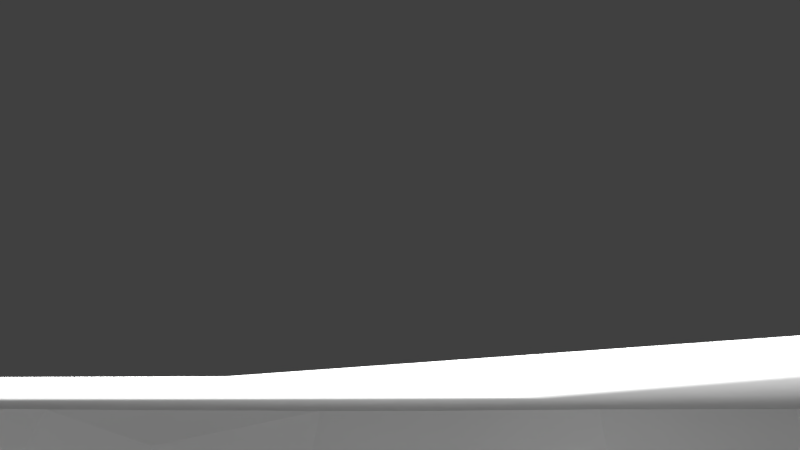# Source: platform.blend  (saved by Blender 2.77.0; exported with 4.5.12 LTS)
import bpy
from mathutils import Matrix  # noqa: F401  (used for matrix-valued properties, if any)

bpy.ops.wm.read_factory_settings(use_empty=True)
scene = bpy.context.scene
scene.name = 'Scene'

# ---- collections
col_collection_1 = bpy.data.collections.new('Collection 1'); scene.collection.children.link(col_collection_1)

# ---- node groups
ng_auto_smooth = bpy.data.node_groups.new('Auto Smooth', 'GeometryNodeTree')
_s = ng_auto_smooth.interface.new_socket(name='Geometry', in_out='OUTPUT', socket_type='NodeSocketGeometry')
_s = ng_auto_smooth.interface.new_socket(name='Geometry', in_out='INPUT', socket_type='NodeSocketGeometry')
_s = ng_auto_smooth.interface.new_socket(name='Angle', in_out='INPUT', socket_type='NodeSocketFloat')
_s.subtype = 'ANGLE'
_s.min_value = 0.0
_s.max_value = 3.142
ng_auto_smooth.is_modifier = True
_N = ng_auto_smooth.nodes; _L = ng_auto_smooth.links
n0 = _N.new('NodeGroupOutput'); n0.name = 'Group Output'; n0.location = (480, -100)
n1 = _N.new('NodeGroupInput'); n1.name = 'Group Input'; n1.location = (-420, -300)
n2 = _N.new('NodeGroupInput'); n2.name = 'Group Input.001'; n2.location = (-60, -100)
n3 = _N.new('GeometryNodeSetShadeSmooth'); n3.name = 'Set Shade Smooth'; n3.location = (120, -100)
n3.domain = 'EDGE'
n4 = _N.new('GeometryNodeSetShadeSmooth'); n4.name = 'Set Shade Smooth.001'; n4.location = (300, -100)
n5 = _N.new('GeometryNodeInputMeshEdgeAngle'); n5.name = 'Edge Angle'; n5.location = (-420, -220)
n6 = _N.new('GeometryNodeInputEdgeSmooth'); n6.name = 'Is Edge Smooth'; n6.location = (-60, -160)
n7 = _N.new('GeometryNodeInputShadeSmooth'); n7.name = 'Is Face Smooth'; n7.location = (-240, -340)
n8 = _N.new('FunctionNodeBooleanMath'); n8.name = 'Boolean Math'; n8.location = (-60, -220)
n9 = _N.new('FunctionNodeCompare'); n9.name = 'Compare'; n9.location = (-240, -180)
n9.operation = 'LESS_EQUAL'
_L.new(n5.outputs[0], n9.inputs[0])
_L.new(n4.outputs[0], n0.inputs[0])
_L.new(n1.outputs[1], n9.inputs[1])
_L.new(n9.outputs[0], n8.inputs[0])
_L.new(n7.outputs[0], n8.inputs[1])
_L.new(n2.outputs[0], n3.inputs[0])
_L.new(n6.outputs[0], n3.inputs[1])
_L.new(n3.outputs[0], n4.inputs[0])
_L.new(n8.outputs[0], n3.inputs[2])
n0.is_active_output = True

# ---- world
world_world = bpy.data.worlds.new('World'); scene.world = world_world
world_world.color = (0.05088, 0.05088, 0.05088)
world_world.use_sun_shadow = False
world_world.sun_shadow_jitter_overblur = 0.0
world_world.cycles.sampling_method = 'MANUAL'

# ---- cameras
cam_camera = bpy.data.cameras.new('Camera')
cam_camera.passepartout_alpha = 0.719
cam_camera.clip_end = 100.0
cam_camera.lens = 16.0
cam_camera.sensor_width = 32.0
cam_camera.sensor_height = 18.0
cam_camera.ortho_scale = 7.314
cam_camera.display_size = 1.06
cam_camera.show_name = True
cam_camera.lens_unit = 'FOV'
cam_camera.dof.focus_distance = 0.0
cam_camera.dof.aperture_fstop = 128.0

# ---- lights
light_point_001 = bpy.data.lights.new('Point.001', 'POINT')
light_point_001.transmission_factor = 0.0
light_point_001.energy = 100.0
light_point_001.shadow_buffer_clip_start = 0.5
light_point_001.shadow_soft_size = 0.1
light_point_001.shadow_maximum_resolution = 0.006
light_point_001.use_absolute_resolution = True
light_point = bpy.data.lights.new('Point', 'POINT')
light_point.transmission_factor = 0.0
light_point.energy = 100.0
light_point.shadow_buffer_clip_start = 0.5
light_point.shadow_soft_size = 0.1
light_point.shadow_maximum_resolution = 0.006
light_point.use_absolute_resolution = True

# ---- meshes
me_cylinder = bpy.data.meshes.new('Cylinder')
me_cylinder.from_pydata([(-0.6577, 4.998, -1.941), (-0.6259, 4.968, 0.06069), (1.513, 3.649, 0.03851), (2.965, 4.286, -0.003987), (3.624, 3.675, -2.017), (3.401, 3.975, -0.06768), (4.384, 2.896, -0.8688), (4.288, 2.998, 0.06069), (5.187, 0.57, -1.319), (5.167, 0.4521, 0.06069), (4.919, -1.444, 0.06069), (4.468, -2.503, -0.2487), (4.426, -2.47, 0.06069), (2.934, -3.008, 0.06069), (2.286, -4.508, 0.06069), (0.8758, -4.955, 0.06069), (-0.8628, -4.81, -0.242), (-0.8821, -4.742, 0.06069), (0.4438, -0.4407, -0.01347), (-2.323, -3.423, 0.06069), (-4.225, -2.716, -0.9598), (-4.157, -2.576, -0.04101), (-4.927, -1.087, -0.2487), (-4.689, -1.059, 0.06069), (-4.716, 0.4809, 0.06069), (-4.165, 1.746, 0.06069), (-1.38, 0.9586, 0.06069), (-2.554, 4.072, 0.06069), (-1.762, 4.652, -1.964), (-1.772, 4.675, 0.06069), (-2.119, -3.554, 0.07196), (-2.191, -3.71, -2.193), (-3.081, -3.218, -1.278), (-2.964, -3.094, 0.02377), (-2.676, -4.01, -1.108), (-2.574, -3.856, 0.02377), (-2.354, -4.354, -0.9093), (-2.265, -4.188, 0.02377), (-2.231, -4.545, -0.9225), (-2.178, -4.442, -0.1125), (-2.873, -4.242, -1.122), (-2.796, -4.15, 0.02377), (-3.83, -3.238, -1.836), (-3.832, -3.353, 0.02377), (-4.072, -2.85, -1.314), (-4.048, -2.754, -0.07355), (-1.466, -4.321, -1.9), (-1.392, -4.174, 0.1629), (-1.085, -4.898, -1.47), (-0.9727, -4.822, 0.08924), (-1.744, -4.567, -1.928), (-1.701, -4.496, 0.07196), (-2.591, -4.03, -2.239), (-2.513, -3.854, 0.0939), (-2.838, -3.671, -2.13), (-2.762, -3.495, 0.0939), (-2.578, -3.332, 0.07291), (-2.68, -3.465, -0.1185), (-2.451, -3.611, -0.1195), (-2.36, -3.472, 0.07343), (-2.451, -3.611, -0.1224), (-2.79, -3.589, -0.1195), (-2.684, -3.45, 0.0939), (-2.848, -3.519, -0.1195), (-2.74, -3.383, 0.05324), (-2.816, -3.354, 0.07251), (-2.927, -3.488, -0.1175), (-2.906, -3.338, -0.1189), (-2.796, -3.209, 0.0837), (-2.906, -3.338, -0.2565), (-2.742, -3.473, -0.1195), (-2.638, -3.339, 0.0939), (-2.901, -3.523, -0.1195), (-2.791, -3.387, 0.05324), (-2.927, -3.006, 0.06069), (-1.351, -4.163, 0.06069), (-2.148, -4.196, -0.04681), (-2.153, -4.24, -0.2841), (-1.938, -4.383, -0.03753), (-1.976, -4.408, -0.2456), (-2.171, -4.398, -0.2846), (-2.165, -4.348, -0.02909), (-2.236, -4.249, -0.2846), (-2.229, -4.204, -0.06278), (-3.05, -3.87, 0.02377), (-3.136, -3.952, -1.122), (-3.191, -3.693, -1.645), (-3.248, -3.802, 0.02377), (-2.756, -3.997, -1.278), (-2.652, -3.844, 0.02377), (-3.673, -2.761, 0.01159), (-4.289, -2.027, 0.01159), (-3.87, -2.863, -0.8385), (-4.388, -2.208, -0.854), (-3.688, -2.672, 0.06069), (-4.4, -1.848, 0.06069), (3.672, -3.765, 0.05642), (3.571, -3.749, 0.1437), (3.038, -4.43, -0.2197), (2.936, -4.331, 0.1), (2.488, -4.345, 0.001201), (3.522, -3.244, 0.1437), (3.882, -3.028, 0.1437), (3.914, -3.165, -0.186), (4.023, -3.113, -0.5523), (3.953, -3.175, 0.08009), (4.242, -2.964, -0.5909), (4.293, -2.867, 0.08009), (4.315, -2.995, -0.6622), (4.401, -2.878, -0.06239), (4.186, -3.428, -0.6622), (4.176, -3.47, 0.08009), (3.846, -3.578, 0.08009), (3.883, -3.519, -0.6622), (4.232, -2.708, -0.04777), (4.277, -2.727, -0.2458), (4.419, -2.667, -0.2462), (4.418, -2.631, -0.03526), (4.419, -2.667, -0.285), (4.41, -2.807, -0.2464), (4.406, -2.812, -0.02387), (4.25, -2.809, -0.2464), (4.198, -2.815, -0.06931), (-1.089, -4.611, 0.06069), (-0.2638, -4.939, 0.06069), (-1.04, -4.597, 0.06069), (-0.8414, -4.847, 0.06069), (-1.078, -4.673, -0.242), (-0.804, -4.794, -0.0678), (-0.8084, -4.765, 0.06069), (-0.8167, -4.732, -0.0678), (-0.6887, -4.772, 0.06069), (-0.8207, -4.706, 0.06069), (-0.6986, -4.791, -0.06832), (-0.9788, -4.807, -0.242), (-0.9585, -4.812, 0.06069), (4.702, 2.154, -0.9328), (5.132, 1.164, -1.454), (4.257, 2.713, 0.06069), (1.919, 1.199, 0.1052), (5.089, 1.081, 0.06069), (4.681, 1.971, 0.06069), (4.412, 2.764, -0.8688), (5.128, 0.1922, -1.026), (4.827, 1.145, 0.06069), (5.116, -0.4193, 0.06069), (5.083, 0.05201, 0.06069), (3.104, 3.988, -0.05426), (2.99, 4.074, 0.06069), (4.137, 2.364, 0.06069), (4.114, 2.586, -0.05426), (4.068, 2.77, -2.493), (3.518, 3.691, -1.952), (4.521, 1.908, -2.084), (4.27, 1.722, 0.04056), (4.5, 2.268, -2.084), (4.243, 2.18, 0.04056), (4.538, 2.328, -2.087), (4.337, 2.431, -0.01904), (4.798, 1.969, -2.084), (4.624, 1.799, 0.04056), (4.642, 1.417, 0.04056), (4.755, 1.647, -2.075), (4.255, 3.131, -0.05426), (4.035, 3.043, -2.483), (4.966, 1.182, -0.35), (4.564, 2.012, 0.06069), (4.607, 2.594, -0.9756), (4.607, 2.564, 0.06069), (4.652, 2.215, -0.9328), (5.18, 1.063, -1.409), (5.025, 1.092, -1.427), (5.157, 0.9745, 0.06069), (4.938, 1.005, 0.06069), (4.902, 1.104, 0.09806), (4.834, 1.38, -0.35), (4.706, 1.396, 0.09806), (4.883, 1.432, -0.35), (4.779, 1.473, 0.07928), (5.035, 1.354, -0.35), (5.003, 1.358, 0.09806), (5.033, 1.199, 0.09806), (5.055, 1.246, -0.35), (4.999, 1.708, -0.5609), (4.944, 1.677, -0.05166), (5.006, 1.542, -0.5609), (4.95, 1.517, -0.07943), (4.844, 1.641, -0.5609), (4.794, 1.613, -0.05166), (4.718, 1.756, -0.05166), (4.764, 1.79, -0.5609), (3.145, 4.101, -0.3766), (3.02, 4.067, 0.01173), (3.123, 4.175, -0.3584), (2.989, 4.204, -0.06605), (3.203, 4.162, -0.4241), (3.1, 4.157, 0.01173), (3.171, 4.05, 0.01173), (3.275, 4.084, -0.466), (4.297, 2.487, -0.2602), (4.301, 2.393, 0.03643), (4.187, 2.244, -0.2602), (4.195, 2.158, 0.066), (4.151, 2.593, -0.2602), (4.16, 2.494, 0.04606), (4.207, 2.593, 0.0265), (4.2, 2.695, -0.2602), (-3.118, 2.84, -1.527), (-3.101, 2.798, 0.2029), (-3.963, 2.09, -1.383), (-3.95, 2.044, 0.113), (-4.065, 2.107, -1.383), (-4.053, 2.061, 0.05071), (-3.354, 3.441, -1.527), (-3.338, 3.403, 0.07367), (-3.097, 3.498, 0.07367), (-3.165, 3.498, -1.543), (-3.047, 3.6, -1.039), (-3.042, 3.625, 0.08009), (-2.804, 3.95, -1.039), (-2.798, 3.977, 0.08009), (-2.626, 3.989, -1.039), (-2.619, 4.016, 0.06282), (-2.99, 3.097, -1.039), (-2.985, 3.119, 0.1467), (-3.093, 3.011, 0.1467), (-3.097, 2.99, -1.039), (-3.291, 3.731, 0.02711), (-3.687, 3.121, -0.4578), (-3.694, 3.083, -0.1202), (-3.369, 3.517, -0.6594), (-3.338, 3.483, 0.06069), (-3.601, 3.357, -0.8174), (-3.635, 3.367, 0.001961), (-3.517, 3.241, 0.03554), (-3.317, 3.653, -0.6536), (-3.217, 3.677, 0.04002), (-3.05, 3.828, -0.8652), (-3.033, 3.873, 0.04002), (-2.883, 3.863, -0.8087), (-2.857, 3.915, 0.02123), (-3.118, 3.513, -0.9587), (-3.114, 3.545, 0.04002), (-3.301, 3.471, 0.04002), (-3.224, 3.509, -0.9816), (-4.42, 2.193, -1.551), (-4.433, 2.135, 0.08009), (-3.909, 2.866, -1.588), (-3.914, 2.879, 0.08009), (-3.76, 2.862, -1.526), (-3.734, 2.918, 0.06282), (-4.502, 1.197, -1.261), (-4.527, 1.08, 0.04772), (-4.636, 0.9724, 0.04772), (-4.609, 1.09, -1.261), (-4.098, -2.255, 0.01159), (-4.203, -2.44, -0.859), (-4.417, -2.364, -0.854), (-4.336, -2.125, 0.01159), (-1.668, 4.46, 0.06069), (0.3354, 4.679, 0.06069), (0.2981, 4.71, -1.432), (-1.341, 4.552, 0.06069), (-1.92, 4.552, 0.06069), (-1.927, 4.548, -1.728), (1.49, 4.743, -1.247), (1.534, 4.696, 0.05114), (1.645, 4.789, 0.05114), (0.1064, 4.996, 0.05114), (0.09038, 4.947, -1.149), (1.549, 4.837, -1.247), (0.5171, 4.696, 0.05114), (0.4788, 4.727, -1.157), (-0.1517, 5.041, -0.8011), (-0.117, 5.012, 0.04002), (0.1218, 4.929, -0.8011), (0.1581, 4.899, 0.04002), (0.239, 4.788, -0.8011), (0.2759, 4.758, 0.02123), (-0.2391, 4.923, -0.8011), (-0.2049, 4.893, 0.04002), (-0.3596, 5.036, 0.04002), (-0.3929, 5.066, -0.8011), (-2.213, 4.527, -1.338), (-2.173, 4.477, 0.04002), (-1.771, 4.515, -1.338), (-1.746, 4.482, 0.02123), (-2.532, 4.216, -1.085), (-2.511, 4.182, 0.04002), (-2.43, 4.323, 0.04002), (-2.451, 4.357, -1.172), (-2.73, 4.209, -0.4966), (-2.719, 4.24, 0.0265), (-2.644, 4.188, -0.4966), (-2.584, 4.207, -0.00127), (-2.742, 4.129, -0.4966), (-2.738, 4.113, 0.0265), (-2.893, 4.091, 0.0265), (-2.839, 4.115, -0.4966), (0.2043, 3.09, 0.06253), (1.213, -1.833, 0.06069), (2.182, 2.863, 0.08103), (-3.119, 2.656, 0.06069), (1.764, 4.679, 0.06069), (3.104, -0.1728, 0.06069), (4.218, 1.725, 0.06069), (3.229, -3.437, 0.06069), (-2.07, -3.498, 0.06069), (1.882, 4.835, -1.21), (5.179, -1.604, -1.21), (4.386, -2.299, -1.21), (3.12, -3.389, -1.21), (2.11, -4.72, -1.21), (1.638, -4.69, -1.005), (-2.294, -3.593, -1.046), (-4.921, -1.02, -1.21), (-4.88, 0.4275, -0.4056), (-4.289, 1.791, -1.21), (-3.24, 2.751, -0.7812), (-2.6, 4.164, -1.21), (-3.297, -3.305, -1.272), (3.329, -3.398, -2.331), (-4.542, -2.185, -1.21), (-3.48, -3.037, -1.21), (-1.268, -4.584, -0.8349), (-0.4359, -5.251, -1.21), (4.496, 1.936, -1.21), (4.99, -0.5598, -1.119), (4.203, 2.35, -1.21), (3.198, 4.185, -1.21), (-0.2969, 4.481, -0.8357), (4.984, 1.145, -1.21), (1.836, 4.518, -2.667), (4.822, -1.367, -2.667), (4.181, -2.197, -2.667), (2.997, -3.217, -2.667), (2.052, -4.462, -2.667), (2.91, -4.095, -2.168), (-2.113, -3.442, -2.667), (-4.525, -1.0, -2.667), (-3.934, 1.629, -2.667), (-2.953, 2.527, -2.667), (-2.354, 3.849, -2.667), (-2.822, -2.819, -2.667), (2.57, -4.205, -2.168), (-4.171, -2.091, -2.667), (-3.352, -2.714, -2.667), (-1.195, -4.468, -2.766), (-0.3296, -4.959, -2.667), (4.283, 1.764, -2.667), (3.392, -3.787, -2.504), (3.07, 3.868, -2.667), (-1.273, 3.962, -2.667), (3.592, -3.24, -2.331), (-3.214, 3.708, -0.9332), (-4.917, -0.1127, -2.202), (-5.198, -0.2268, -1.046), (-5.001, -0.4544, -1.025), (-4.719, 0.9114, -0.647), (-4.552, 0.8464, -2.48), (-4.861, -0.2021, -2.158), (-5.177, 0.7313, -0.98), (-4.72, 0.6312, -2.485)], [], [(0, 1, 260, 261), (164, 163, 150, 151), (6, 7, 168, 167), (8, 9, 146, 143), (10, 12, 11), (11, 12, 306), (20, 21, 258, 257), (22, 23, 24), (264, 263, 29, 28), (28, 29, 1, 0), (47, 30, 55, 53, 51, 49), (32, 33, 89, 88), (50, 51, 53, 52), (34, 35, 37, 36), (48, 49, 51, 50), (36, 37, 39, 38), (46, 47, 49, 48), (38, 39, 41, 40), (54, 55, 30, 31), (40, 41, 84, 85), (35, 84, 41, 39, 37), (31, 30, 47, 46), (42, 43, 45, 44), (52, 53, 55, 54), (44, 45, 33, 32), (59, 56, 64, 62), (60, 59, 62, 61), (58, 59, 60), (63, 64, 56, 57), (57, 56, 59, 58), (61, 62, 64, 63), (68, 65, 73, 71), (69, 68, 71, 70), (67, 68, 69), (72, 73, 65, 66), (66, 65, 68, 67), (70, 71, 73, 72), (16, 17, 126), (78, 76, 83, 81), (79, 78, 81, 80), (82, 83, 76, 77), (77, 76, 78, 79), (80, 81, 83, 82), (86, 87, 43, 42), (87, 89, 33, 45, 43), (86, 88, 89, 87), (34, 85, 84, 35), (90, 255, 258, 21), (92, 90, 21, 20), (95, 23, 22), (91, 255, 256, 93), (96, 97, 99, 98), (98, 99, 100), (97, 102, 101, 100, 99), (96, 103, 102, 97), (104, 105, 107, 106), (106, 107, 109, 108), (108, 109, 111, 110), (110, 111, 112, 113), (105, 112, 111, 109, 107), (104, 113, 112, 105), (117, 114, 122, 120), (118, 117, 120, 119), (116, 117, 118), (121, 122, 114, 115), (115, 114, 117, 116), (119, 120, 122, 121), (134, 135, 123, 127), (123, 135, 126, 17), (127, 123, 17, 16), (128, 129, 132, 130), (18, 26, 74, 307), (130, 132, 131, 133), (131, 132, 129), (133, 131, 129, 128), (16, 126, 135, 134), (15, 306, 75), (137, 140, 172, 170), (13, 300, 75, 306), (23, 74, 24), (159, 160, 161, 162), (138, 166, 168, 7), (157, 158, 160, 159), (142, 138, 7, 6), (140, 173, 172), (154, 161, 160, 158, 156), (147, 150, 163, 5), (155, 156, 158, 157), (152, 147, 5, 4), (153, 154, 156, 155), (75, 125, 124), (153, 162, 161, 154), (4, 5, 163, 164), (167, 168, 141, 136), (124, 15, 75), (168, 166, 141), (170, 172, 9, 8), (172, 173, 146, 9), (13, 304, 300), (165, 174, 176, 175), (175, 176, 178, 177), (177, 178, 180, 179), (179, 180, 181, 182), (174, 181, 180, 178, 176), (2, 299, 301), (165, 182, 181, 174), (183, 184, 186, 185), (185, 186, 188, 187), (187, 188, 189, 190), (184, 189, 188, 186), (95, 94, 74), (183, 190, 189, 184), (191, 192, 194, 193), (193, 194, 196, 195), (195, 196, 197, 198), (192, 197, 196, 194), (74, 19, 307), (191, 198, 197, 192), (199, 200, 202, 201), (201, 202, 204, 203), (203, 204, 205, 206), (200, 205, 204, 202), (23, 95, 74), (199, 206, 205, 200), (207, 208, 210, 209), (209, 210, 212, 211), (211, 212, 214, 213), (213, 214, 215, 216), (208, 215, 214, 212, 210), (74, 26, 24), (207, 216, 215, 208), (217, 218, 220, 219), (219, 220, 222, 221), (221, 222, 224, 223), (223, 224, 225, 226), (218, 225, 224, 222, 220), (148, 303, 305), (217, 226, 225, 218), (228, 229, 233, 232), (145, 305, 10), (229, 234, 233), (233, 234, 231, 227), (304, 13, 10, 305), (237, 238, 240, 239), (239, 240, 242, 241), (241, 242, 243, 244), (236, 243, 242, 240, 238), (15, 14, 306), (245, 246, 248, 247), (247, 248, 250, 249), (249, 250, 252, 251), (251, 252, 253, 254), (246, 253, 252, 250, 248), (12, 10, 306), (245, 254, 253, 246), (257, 258, 91, 93), (256, 255, 90, 92), (145, 144, 305), (258, 255, 91), (18, 139, 26), (305, 149, 148), (263, 262, 260, 1, 29), (272, 271, 268, 269), (148, 3, 303), (267, 268, 271, 266), (270, 267, 266, 265), (265, 266, 271, 272), (273, 274, 276, 275), (275, 276, 278, 277), (277, 278, 280, 279), (279, 280, 281, 282), (274, 281, 280, 278, 276), (259, 27, 302), (273, 282, 281, 274), (283, 284, 286, 285), (136, 141, 166, 169), (285, 286, 288, 287), (287, 288, 289, 290), (284, 289, 288, 286), (283, 290, 289, 284), (138, 142, 169, 166), (140, 137, 171, 173), (146, 173, 171, 143), (291, 292, 294, 293), (293, 294, 296, 295), (295, 296, 297, 298), (292, 297, 296, 294), (299, 2, 259, 302), (291, 298, 297, 292), (301, 299, 139, 305), (300, 304, 18, 307), (26, 302, 25), (2, 301, 305, 303), (26, 25, 24), (13, 306, 10), (268, 267, 270, 269), (300, 307, 75), (2, 303, 259), (299, 302, 26, 139), (304, 305, 139, 18), (94, 95, 322, 323), (11, 306, 311, 310), (124, 125, 324, 325), (307, 19, 314), (25, 302, 318, 317), (149, 305, 326, 328), (145, 10, 309, 327), (22, 24, 316, 315), (144, 145, 327, 331), (306, 14, 312, 311), (74, 94, 323, 320), (19, 74, 320, 314), (302, 27, 319, 318), (15, 124, 325, 313), (305, 144, 331, 326), (303, 3, 329, 308), (75, 307, 314, 324), (24, 25, 317, 316), (148, 149, 328, 329), (14, 313, 312), (259, 303, 308, 330), (3, 148, 329), (95, 22, 315, 322), (125, 75, 324), (27, 259, 330, 319), (312, 313, 336), (314, 320, 343, 338), (324, 314, 338, 347), (319, 330, 352, 342), (103, 96, 350, 353), (331, 327, 333, 349), (308, 329, 351, 332), (320, 323, 346, 343), (322, 315, 339, 345), (326, 331, 349), (327, 309, 333), (323, 322, 345, 346), (315, 316, 339), (329, 328, 349, 351), (309, 310, 334, 333), (313, 325, 348, 336), (316, 317, 340, 339), (330, 308, 332, 352), (310, 311, 335, 334), (325, 324, 347, 348), (317, 318, 341, 340), (311, 312, 336, 335), (328, 326, 349), (318, 319, 342, 341), (96, 98, 337, 350), (98, 100, 344, 337), (102, 103, 353), (100, 101, 321, 344), (14, 15, 313), (309, 10, 310), (10, 11, 310), (150, 147, 152, 151), (235, 232, 233, 227), (235, 227, 231, 230), (230, 234, 228), (231, 234, 230), (234, 229, 228), (236, 238, 237, 354), (244, 243, 236, 354), (321, 102, 353), (321, 101, 102), (264, 261, 262), (260, 262, 261), (263, 264, 262), (362, 361, 358, 359), (357, 358, 361, 356), (360, 357, 356, 355), (355, 356, 361, 362), (358, 357, 360, 359)])
me_cylinder.polygons.foreach_set('use_smooth', [True] * 274)
me_cylinder.use_remesh_preserve_volume = False
me_cylinder.use_remesh_preserve_attributes = False
me_cylinder.use_mirror_vertex_groups = False
me_cylinder.update()

# ---- objects
ob_platform = bpy.data.objects.new('platform', me_cylinder)
ob_point_001 = bpy.data.objects.new('Point.001', light_point_001)
ob_point = bpy.data.objects.new('Point', light_point)
ob_camera = bpy.data.objects.new('Camera', cam_camera)

# ---- transforms, parenting, visibility, modifiers, constraints
ob_platform.location = (0.0, 0.0, 0.0)
ob_platform.lineart.crease_threshold = 0.0
_m = ob_platform.modifiers.new('Auto Smooth', 'NODES')
_m.node_group = ng_auto_smooth
_gi = [s.identifier for s in ng_auto_smooth.interface.items_tree if s.item_type == 'SOCKET' and s.in_out == 'INPUT']
_m[_gi[1]] = 0.3787  # Angle
ob_point_001.location = (3.95e-16, -0.004492, 0.9361)
ob_point_001.lineart.crease_threshold = 0.0
ob_point.location = (0.0, 0.0, -0.8428)
ob_point.lineart.crease_threshold = 0.0
ob_camera.location = (0.0, 0.0, 0.0)
ob_camera.rotation_euler = (2.019, 0.0, 1.291)
ob_camera.lock_rotations_4d = False
ob_camera.empty_display_type = 'ARROWS'
ob_camera.color = (0.0, 0.0, 0.0, 0.0)
ob_camera.hide_viewport = True
ob_camera.display_type = 'WIRE'
ob_camera.lineart.crease_threshold = 0.0

# ---- collection membership
col_collection_1.objects.link(ob_platform)
col_collection_1.objects.link(ob_point_001)
col_collection_1.objects.link(ob_point)
col_collection_1.objects.link(ob_camera)

# ---- scene / render settings (as saved in the file)
scene.camera = ob_camera
scene.frame_start = 1; scene.frame_end = 250; scene.frame_set(1)
scene.render.engine = 'BLENDER_EEVEE_NEXT'
scene.render.resolution_percentage = 50
scene.render.dither_intensity = 0.0
scene.cycles.use_denoising = False
scene.cycles.samples = 128
scene.cycles.sampling_pattern = 'TABULATED_SOBOL'
scene.cycles.light_sampling_threshold = 0.0
scene.cycles.use_adaptive_sampling = False
scene.cycles.use_light_tree = False
scene.cycles.blur_glossy = 0.0
scene.cycles.sample_clamp_indirect = 0.0
scene.view_settings.view_transform = 'Standard'
bpy.context.view_layer.update()
